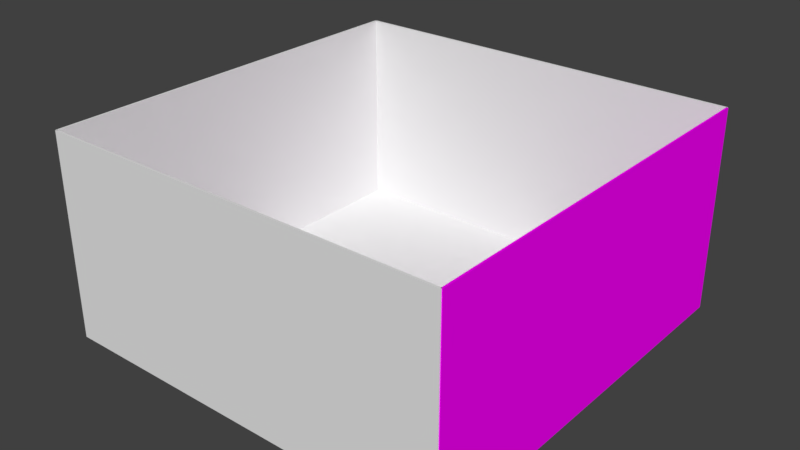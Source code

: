 # Source: untitled.blend  (saved by Blender 2.78.0; exported with 4.5.12 LTS)
import bpy
from mathutils import Matrix  # noqa: F401  (used for matrix-valued properties, if any)

bpy.ops.wm.read_factory_settings(use_empty=True)
scene = bpy.context.scene
scene.name = 'Scene'

# ---- collections
col_collection_1 = bpy.data.collections.new('Collection 1'); scene.collection.children.link(col_collection_1)

# ---- images (referenced by path relative to the original .blend; pixels are not part of the script)
import os
ASSET_DIR = os.environ.get("B2B_ASSET_DIR", "")  # directory of the original .blend (textures are referenced by path, not embedded)
HERE = os.path.dirname(os.path.abspath(__file__))  # packed textures are extracted next to this script under _unpacked/

def load_image(name, relpath, width, height, colorspace="sRGB"):
    """Load a texture the original file referenced (path relative to the .blend, or extracted next to this script)."""
    p = next((c for c in (os.path.join(HERE, relpath), os.path.join(ASSET_DIR, relpath)) if relpath and os.path.exists(c)), "")
    if p:
        img = bpy.data.images.load(p, check_existing=True)
        img.name = name
    else:  # same state as the original file: an image datablock whose file is absent (Cycles renders it pink)
        img = bpy.data.images.new(name, width, height)
        img.source = "FILE"
        img.filepath = "//" + (relpath or name)
    img.colorspace_settings.name = colorspace
    return img
img_cell_wall_texture_stc_maps_1230438_4_2__jpg = load_image('cell-wall-texture-stc-maps-1230438.4(2).jpg', 'texturas/cell-wall-texture-stc-maps-1230438.4(2).jpg', 1024, 1024, 'sRGB')

# ---- materials (node trees are filled in below, after node groups)
mat_material_005 = bpy.data.materials.new('Material.005')
mat_material_005.alpha_threshold = 0.0
mat_material_005.roughness = 0.5

# ---- material node trees
mat_material_005.use_nodes = True; mat_material_005.node_tree.nodes.clear()
_N = mat_material_005.node_tree.nodes; _L = mat_material_005.node_tree.links
n0 = _N.new('ShaderNodeOutputMaterial'); n0.name = 'Material Output'; n0.location = (300, 300)
n1 = _N.new('ShaderNodeBsdfDiffuse'); n1.name = 'Diffuse BSDF'; n1.location = (10, 300)
n2 = _N.new('ShaderNodeTexImage'); n2.name = 'Image Texture'; n2.location = (-180, 300)
n2.width = 140
n2.image = img_cell_wall_texture_stc_maps_1230438_4_2__jpg
_L.new(n1.outputs[0], n0.inputs[0])
_L.new(n2.outputs[0], n1.inputs[0])
n0.is_active_output = True

# ---- world
world_world = bpy.data.worlds.new('World'); scene.world = world_world
world_world.color = (0.05088, 0.05088, 0.05088)
world_world.use_sun_shadow = False
world_world.sun_shadow_jitter_overblur = 0.0
world_world.cycles.sampling_method = 'MANUAL'

# ---- meshes
me_cube_006 = bpy.data.meshes.new('Cube.006')
me_cube_006.from_pydata([(-1.0, -1.0, -1.0), (-1.0, -1.0, 1.0), (-1.0, 1.0, -1.0), (-1.0, 1.0, 1.0), (1.0, -1.0, -1.0), (1.0, -1.0, 1.0), (1.0, 1.0, -1.0), (1.0, 1.0, 1.0)], [], [(0, 1, 3, 2), (2, 3, 7, 6), (6, 7, 5, 4), (4, 5, 1, 0), (2, 6, 4, 0), (7, 3, 1, 5)])
me_cube_006.use_remesh_preserve_volume = False
me_cube_006.use_remesh_preserve_attributes = False
me_cube_006.use_mirror_vertex_groups = False
me_cube_006.update()
me_cube_005 = bpy.data.meshes.new('Cube.005')
me_cube_005.from_pydata([(-1.0, -1.0, -1.0), (-1.0, -1.0, 1.0), (-1.0, 1.0, -1.0), (-1.0, 1.0, 1.0), (1.0, -1.0, -1.0), (1.0, -1.0, 1.0), (1.0, 1.0, -1.0), (1.0, 1.0, 1.0)], [], [(0, 1, 3, 2), (2, 3, 7, 6), (6, 7, 5, 4), (4, 5, 1, 0), (2, 6, 4, 0), (7, 3, 1, 5)])
me_cube_005.use_remesh_preserve_volume = False
me_cube_005.use_remesh_preserve_attributes = False
me_cube_005.use_mirror_vertex_groups = False
me_cube_005.update()
me_cube_004 = bpy.data.meshes.new('Cube.004')
me_cube_004.from_pydata([(-1.0, -1.0, -1.0), (-1.0, -1.0, 1.0), (-1.0, 1.0, -1.0), (-1.0, 1.0, 1.0), (1.0, -1.0, -1.0), (1.0, -1.0, 1.0), (1.0, 1.0, -1.0), (1.0, 1.0, 1.0)], [], [(0, 1, 3, 2), (2, 3, 7, 6), (6, 7, 5, 4), (4, 5, 1, 0), (2, 6, 4, 0), (7, 3, 1, 5)])
me_cube_004.materials.append(None)
me_cube_004.use_remesh_preserve_volume = False
me_cube_004.use_remesh_preserve_attributes = False
me_cube_004.use_mirror_vertex_groups = False
me_cube_004.use_paint_bone_selection = False
me_cube_004.use_paint_mask = True
me_cube_004.update()
me_cube_002 = bpy.data.meshes.new('Cube.002')
me_cube_002.from_pydata([(-1.0, -1.0, -1.0), (-1.0, -1.0, 1.0), (-1.0, 1.0, -1.0), (-1.0, 1.0, 1.0), (1.0, -1.0, -1.0), (1.0, -1.0, 1.0), (1.0, 1.0, -1.0), (1.0, 1.0, 1.0)], [], [(0, 1, 3, 2), (2, 3, 7, 6), (6, 7, 5, 4), (4, 5, 1, 0), (2, 6, 4, 0), (7, 3, 1, 5)])
me_cube_002.use_remesh_preserve_volume = False
me_cube_002.use_remesh_preserve_attributes = False
me_cube_002.use_mirror_vertex_groups = False
me_cube_002.update()
me_cube_001 = bpy.data.meshes.new('Cube.001')
me_cube_001.from_pydata([(-1.0, -1.0, -1.0), (-1.0, -1.0, 1.0), (-1.0, 1.0, -1.0), (-1.0, 1.0, 1.0), (1.0, -1.0, -1.0), (1.0, -1.0, 1.0), (1.0, 1.0, -1.0), (1.0, 1.0, 1.0)], [], [(0, 1, 3, 2), (2, 3, 7, 6), (6, 7, 5, 4), (4, 5, 1, 0), (2, 6, 4, 0), (7, 3, 1, 5)])
me_cube_001.use_remesh_preserve_volume = False
me_cube_001.use_remesh_preserve_attributes = False
me_cube_001.use_mirror_vertex_groups = False
me_cube_001.update()

# ---- objects
ob_pared_2 = bpy.data.objects.new('pared 2', me_cube_006)
ob_pared_3 = bpy.data.objects.new('pared 3', me_cube_005)
ob_pared_1 = bpy.data.objects.new('pared 1', me_cube_004)
ob_pared_4 = bpy.data.objects.new('pared 4', me_cube_002)
ob_piso = bpy.data.objects.new('Piso', me_cube_001)

# ---- transforms, parenting, visibility, modifiers, constraints
ob_pared_2.location = (0.0, 5.0, 2.5)
ob_pared_2.rotation_euler = (0.0, 0.0, 1.571)
ob_pared_2.scale = (0.025, 5.0, 2.5)
ob_pared_2.lineart.crease_threshold = 0.0
ob_pared_3.location = (0.0, -5.0, 2.5)
ob_pared_3.rotation_euler = (0.0, 0.0, 1.571)
ob_pared_3.scale = (0.025, 5.0, 2.5)
ob_pared_3.lineart.crease_threshold = 0.0
ob_pared_1.location = (5.0, 0.0, 2.5)
ob_pared_1.scale = (0.025, 5.0, 2.5)
ob_pared_1.lineart.crease_threshold = 0.0
ob_pared_1.material_slots[0].link = 'OBJECT'; ob_pared_1.material_slots[0].material = mat_material_005
ob_pared_4.location = (-5.0, 0.0, 2.5)
ob_pared_4.scale = (0.025, 5.0, 2.5)
ob_pared_4.lineart.crease_threshold = 0.0
ob_piso.location = (0.0, 0.0, 0.0)
ob_piso.scale = (5.0, 5.0, 0.025)
ob_piso.lineart.crease_threshold = 0.0

# ---- collection membership
col_collection_1.objects.link(ob_pared_2)
col_collection_1.objects.link(ob_pared_3)
col_collection_1.objects.link(ob_pared_1)
col_collection_1.objects.link(ob_pared_4)
col_collection_1.objects.link(ob_piso)

# ---- scene / render settings (as saved in the file)
scene.frame_start = 1; scene.frame_end = 250; scene.frame_set(0)
scene.render.engine = 'CYCLES'
scene.render.resolution_percentage = 50
scene.render.dither_intensity = 0.0
scene.cycles.use_denoising = False
scene.cycles.samples = 128
scene.cycles.sampling_pattern = 'TABULATED_SOBOL'
scene.cycles.light_sampling_threshold = 0.0
scene.cycles.use_adaptive_sampling = False
scene.cycles.use_light_tree = False
scene.cycles.blur_glossy = 0.0
scene.cycles.sample_clamp_indirect = 0.0
scene.view_settings.view_transform = 'Standard'
bpy.context.view_layer.update()

# ---- added for rendering (the .blend has no active camera and no usable light): camera, sun
cam_auto = bpy.data.cameras.new('AutoCamera')
cam_auto.lens = 50.0
cam_auto.sensor_width = 36.0
cam_auto.clip_end = 1000.0
ob_auto_camera = bpy.data.objects.new('AutoCamera', cam_auto)
scene.collection.objects.link(ob_auto_camera)
ob_auto_camera.location = (13.9478, -16.7373, 13.6457)
ob_auto_camera.rotation_euler = (1.09748, -7.21219e-08, 0.694738)
scene.camera = ob_auto_camera
light_auto_sun = bpy.data.lights.new('AutoSun', 'SUN')
light_auto_sun.energy = 3.0
light_auto_sun.angle = 0.0523599
ob_auto_sun = bpy.data.objects.new('AutoSun', light_auto_sun)
scene.collection.objects.link(ob_auto_sun)
ob_auto_sun.rotation_euler = (0.872665, 0.174533, 0.523599)
bpy.context.view_layer.update()
